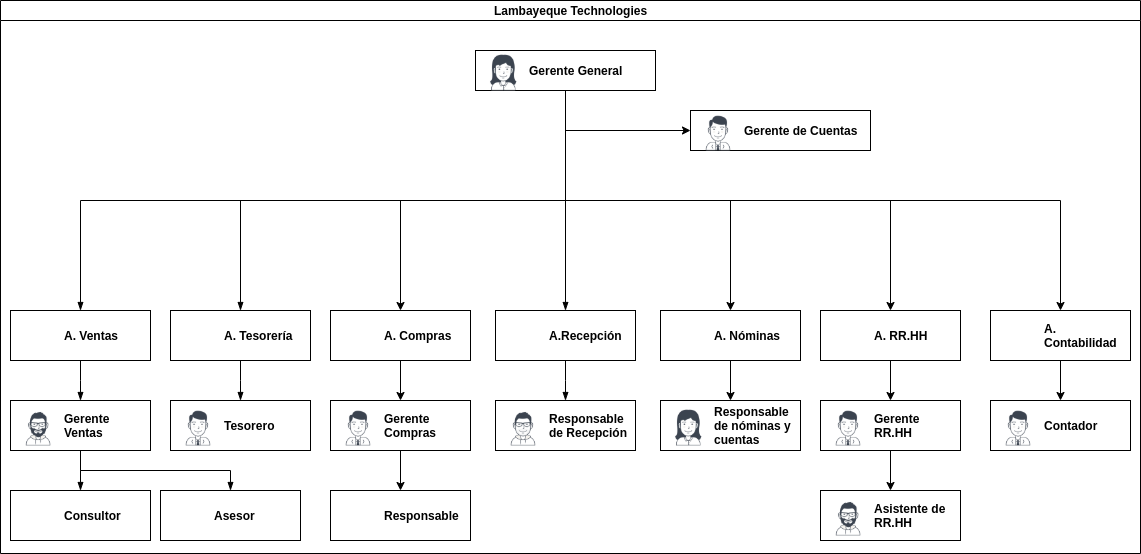

The diagram above was exported from draw.io. Its source (the exported page's mxGraphModel, read from the mxfile embedded in the PNG):
<mxGraphModel dx="1320" dy="531" grid="1" gridSize="10" guides="1" tooltips="1" connect="1" arrows="1" fold="1" page="1" pageScale="1" pageWidth="1169" pageHeight="827" math="0" shadow="0">
  <root>
    <mxCell id="0" />
    <mxCell id="1" parent="0" />
    <mxCell id="dNxyNK7c78bLwvsdeMH5-11" value="Lambayeque Technologies" style="swimlane;html=1;startSize=20;horizontal=1;containerType=tree;glass=0;resizable=1;noLabel=0;editable=1;movable=0;" parent="1" vertex="1">
      <mxGeometry x="20" y="17" width="1140" height="553" as="geometry" />
    </mxCell>
    <mxCell id="2b8ijSTIUeSF6X-8NCFE-9" style="edgeStyle=orthogonalEdgeStyle;rounded=0;orthogonalLoop=1;jettySize=auto;html=1;exitX=0.5;exitY=1;exitDx=0;exitDy=0;entryX=0;entryY=0.5;entryDx=0;entryDy=0;" edge="1" parent="dNxyNK7c78bLwvsdeMH5-11" source="dNxyNK7c78bLwvsdeMH5-12" target="2b8ijSTIUeSF6X-8NCFE-3">
      <mxGeometry relative="1" as="geometry" />
    </mxCell>
    <mxCell id="2b8ijSTIUeSF6X-8NCFE-21" style="edgeStyle=orthogonalEdgeStyle;rounded=0;orthogonalLoop=1;jettySize=auto;html=1;exitX=0.5;exitY=1;exitDx=0;exitDy=0;entryX=0.5;entryY=0;entryDx=0;entryDy=0;" edge="1" parent="dNxyNK7c78bLwvsdeMH5-11" source="dNxyNK7c78bLwvsdeMH5-12" target="2b8ijSTIUeSF6X-8NCFE-10">
      <mxGeometry relative="1" as="geometry" />
    </mxCell>
    <mxCell id="2b8ijSTIUeSF6X-8NCFE-22" style="edgeStyle=orthogonalEdgeStyle;rounded=0;orthogonalLoop=1;jettySize=auto;html=1;exitX=0.5;exitY=1;exitDx=0;exitDy=0;" edge="1" parent="dNxyNK7c78bLwvsdeMH5-11" source="dNxyNK7c78bLwvsdeMH5-12" target="2b8ijSTIUeSF6X-8NCFE-15">
      <mxGeometry relative="1" as="geometry" />
    </mxCell>
    <mxCell id="2b8ijSTIUeSF6X-8NCFE-23" style="edgeStyle=orthogonalEdgeStyle;rounded=0;orthogonalLoop=1;jettySize=auto;html=1;exitX=0.5;exitY=1;exitDx=0;exitDy=0;entryX=0.5;entryY=0;entryDx=0;entryDy=0;" edge="1" parent="dNxyNK7c78bLwvsdeMH5-11" source="dNxyNK7c78bLwvsdeMH5-12" target="2b8ijSTIUeSF6X-8NCFE-16">
      <mxGeometry relative="1" as="geometry" />
    </mxCell>
    <UserObject label="Gerente General" name="Tessa Miller" position="CFO" location="Office 1" email="me@example.com" placeholders="1" link="https://www.draw.io" id="dNxyNK7c78bLwvsdeMH5-12">
      <mxCell style="label;image=https://cdn3.iconfinder.com/data/icons/user-avatars-1/512/users-3-128.png;whiteSpace=wrap;html=1;rounded=0;glass=0;treeMoving=1;treeFolding=1;" parent="dNxyNK7c78bLwvsdeMH5-11" vertex="1">
        <mxGeometry x="475" y="50" width="180" height="40" as="geometry" />
      </mxCell>
    </UserObject>
    <mxCell id="dNxyNK7c78bLwvsdeMH5-13" value="" style="endArrow=blockThin;endFill=1;fontSize=11;edgeStyle=elbowEdgeStyle;elbow=vertical;rounded=0;" parent="dNxyNK7c78bLwvsdeMH5-11" source="dNxyNK7c78bLwvsdeMH5-12" target="dNxyNK7c78bLwvsdeMH5-14" edge="1">
      <mxGeometry relative="1" as="geometry" />
    </mxCell>
    <UserObject label="A. Ventas" name="Edward Morrison" position="Brand Manager" location="Office 2" placeholders="1" id="dNxyNK7c78bLwvsdeMH5-14">
      <mxCell style="label;whiteSpace=wrap;html=1;rounded=0;glass=0;treeFolding=1;treeMoving=1;imageAspect=1;" parent="dNxyNK7c78bLwvsdeMH5-11" vertex="1">
        <mxGeometry x="10" y="310" width="140" height="50" as="geometry" />
      </mxCell>
    </UserObject>
    <UserObject label="Gerente de Cuentas" name="Evan Valet" position="HR Director" location="Office 4" email="me@example.com" placeholders="1" link="https://www.draw.io" id="2b8ijSTIUeSF6X-8NCFE-3">
      <mxCell style="label;image=https://cdn3.iconfinder.com/data/icons/user-avatars-1/512/users-9-2-128.png;whiteSpace=wrap;html=1;rounded=0;glass=0;treeFolding=1;treeMoving=1;" vertex="1" parent="dNxyNK7c78bLwvsdeMH5-11">
        <mxGeometry x="690" y="110" width="180" height="40" as="geometry" />
      </mxCell>
    </UserObject>
    <UserObject label="A. Tesorería" name="Evan Valet" position="HR Director" location="Office 4" email="me@example.com" placeholders="1" link="https://www.draw.io" id="dNxyNK7c78bLwvsdeMH5-16">
      <mxCell style="label;whiteSpace=wrap;html=1;rounded=0;glass=0;treeFolding=1;treeMoving=1;" parent="dNxyNK7c78bLwvsdeMH5-11" vertex="1">
        <mxGeometry x="170" y="310" width="140" height="50" as="geometry" />
      </mxCell>
    </UserObject>
    <mxCell id="dNxyNK7c78bLwvsdeMH5-15" value="" style="endArrow=blockThin;endFill=1;fontSize=11;edgeStyle=elbowEdgeStyle;elbow=vertical;rounded=0;" parent="dNxyNK7c78bLwvsdeMH5-11" source="dNxyNK7c78bLwvsdeMH5-12" target="dNxyNK7c78bLwvsdeMH5-16" edge="1">
      <mxGeometry relative="1" as="geometry" />
    </mxCell>
    <mxCell id="2b8ijSTIUeSF6X-8NCFE-5" style="edgeStyle=orthogonalEdgeStyle;rounded=0;orthogonalLoop=1;jettySize=auto;html=1;exitX=0.5;exitY=1;exitDx=0;exitDy=0;" edge="1" parent="dNxyNK7c78bLwvsdeMH5-11" source="dNxyNK7c78bLwvsdeMH5-12" target="2b8ijSTIUeSF6X-8NCFE-4">
      <mxGeometry relative="1" as="geometry" />
    </mxCell>
    <UserObject label="A. Compras" name="Evan Valet" position="HR Director" location="Office 4" email="me@example.com" placeholders="1" link="https://www.draw.io" id="2b8ijSTIUeSF6X-8NCFE-4">
      <mxCell style="label;whiteSpace=wrap;html=1;rounded=0;glass=0;treeFolding=1;treeMoving=1;" vertex="1" parent="dNxyNK7c78bLwvsdeMH5-11">
        <mxGeometry x="330" y="310" width="140" height="50" as="geometry" />
      </mxCell>
    </UserObject>
    <UserObject label="A.Recepción" name="Alison Donovan" position="System Admin" location="Office 3" email="me@example.com" placeholders="1" id="dNxyNK7c78bLwvsdeMH5-18">
      <mxCell style="label;whiteSpace=wrap;html=1;rounded=0;glass=0;imageAspect=1;noLabel=0;recursiveResize=1;" parent="dNxyNK7c78bLwvsdeMH5-11" vertex="1">
        <mxGeometry x="495" y="310" width="140" height="50" as="geometry" />
      </mxCell>
    </UserObject>
    <mxCell id="dNxyNK7c78bLwvsdeMH5-17" value="" style="endArrow=blockThin;endFill=1;fontSize=11;edgeStyle=elbowEdgeStyle;elbow=vertical;rounded=0;" parent="dNxyNK7c78bLwvsdeMH5-11" source="dNxyNK7c78bLwvsdeMH5-12" target="dNxyNK7c78bLwvsdeMH5-18" edge="1">
      <mxGeometry relative="1" as="geometry" />
    </mxCell>
    <UserObject label="A. Nóminas" name="Evan Valet" position="HR Director" location="Office 4" email="me@example.com" placeholders="1" link="https://www.draw.io" id="2b8ijSTIUeSF6X-8NCFE-10">
      <mxCell style="label;whiteSpace=wrap;html=1;rounded=0;glass=0;treeFolding=1;treeMoving=1;" vertex="1" parent="dNxyNK7c78bLwvsdeMH5-11">
        <mxGeometry x="660" y="310" width="140" height="50" as="geometry" />
      </mxCell>
    </UserObject>
    <UserObject label="A. RR.HH" name="Evan Valet" position="HR Director" location="Office 4" email="me@example.com" placeholders="1" link="https://www.draw.io" id="2b8ijSTIUeSF6X-8NCFE-15">
      <mxCell style="label;whiteSpace=wrap;html=1;rounded=0;glass=0;treeFolding=1;treeMoving=1;" vertex="1" parent="dNxyNK7c78bLwvsdeMH5-11">
        <mxGeometry x="820" y="310" width="140" height="50" as="geometry" />
      </mxCell>
    </UserObject>
    <UserObject label="A. Contabilidad" name="Evan Valet" position="HR Director" location="Office 4" email="me@example.com" placeholders="1" link="https://www.draw.io" id="2b8ijSTIUeSF6X-8NCFE-16">
      <mxCell style="label;whiteSpace=wrap;html=1;rounded=0;glass=0;treeFolding=1;treeMoving=1;" vertex="1" parent="dNxyNK7c78bLwvsdeMH5-11">
        <mxGeometry x="990" y="310" width="140" height="50" as="geometry" />
      </mxCell>
    </UserObject>
    <mxCell id="2b8ijSTIUeSF6X-8NCFE-25" value="" style="endArrow=blockThin;endFill=1;fontSize=11;edgeStyle=elbowEdgeStyle;elbow=vertical;rounded=0;" edge="1" target="2b8ijSTIUeSF6X-8NCFE-26" source="dNxyNK7c78bLwvsdeMH5-14" parent="dNxyNK7c78bLwvsdeMH5-11">
      <mxGeometry relative="1" as="geometry">
        <mxPoint x="585" y="107" as="sourcePoint" />
      </mxGeometry>
    </mxCell>
    <UserObject label="Gerente Ventas" name="Edward Morrison" position="Brand Manager" location="Office 2" email="me@example.com" placeholders="1" link="https://www.draw.io" id="2b8ijSTIUeSF6X-8NCFE-26">
      <mxCell style="label;image=https://cdn3.iconfinder.com/data/icons/user-avatars-1/512/users-10-3-128.png;whiteSpace=wrap;html=1;rounded=0;glass=0;treeFolding=1;treeMoving=1;" vertex="1" parent="dNxyNK7c78bLwvsdeMH5-11">
        <mxGeometry x="10" y="400" width="140" height="50" as="geometry" />
      </mxCell>
    </UserObject>
    <mxCell id="2b8ijSTIUeSF6X-8NCFE-27" value="" style="endArrow=blockThin;endFill=1;fontSize=11;edgeStyle=elbowEdgeStyle;elbow=vertical;rounded=0;" edge="1" target="2b8ijSTIUeSF6X-8NCFE-28" source="dNxyNK7c78bLwvsdeMH5-16" parent="dNxyNK7c78bLwvsdeMH5-11">
      <mxGeometry relative="1" as="geometry">
        <mxPoint x="585" y="107" as="sourcePoint" />
      </mxGeometry>
    </mxCell>
    <UserObject label="Tesorero" name="Evan Valet" position="HR Director" location="Office 4" email="me@example.com" placeholders="1" link="https://www.draw.io" id="2b8ijSTIUeSF6X-8NCFE-28">
      <mxCell style="label;image=https://cdn3.iconfinder.com/data/icons/user-avatars-1/512/users-9-2-128.png;whiteSpace=wrap;html=1;rounded=0;glass=0;treeFolding=1;treeMoving=1;" vertex="1" parent="dNxyNK7c78bLwvsdeMH5-11">
        <mxGeometry x="170" y="400" width="140" height="50" as="geometry" />
      </mxCell>
    </UserObject>
    <mxCell id="2b8ijSTIUeSF6X-8NCFE-29" style="edgeStyle=orthogonalEdgeStyle;rounded=0;orthogonalLoop=1;jettySize=auto;html=1;exitX=0.5;exitY=1;exitDx=0;exitDy=0;" edge="1" target="2b8ijSTIUeSF6X-8NCFE-30" source="2b8ijSTIUeSF6X-8NCFE-4" parent="dNxyNK7c78bLwvsdeMH5-11">
      <mxGeometry relative="1" as="geometry">
        <mxPoint x="585" y="107" as="sourcePoint" />
      </mxGeometry>
    </mxCell>
    <UserObject label="Gerente Compras" name="Evan Valet" position="HR Director" location="Office 4" email="me@example.com" placeholders="1" link="https://www.draw.io" id="2b8ijSTIUeSF6X-8NCFE-30">
      <mxCell style="label;image=https://cdn3.iconfinder.com/data/icons/user-avatars-1/512/users-9-2-128.png;whiteSpace=wrap;html=1;rounded=0;glass=0;treeFolding=1;treeMoving=1;" vertex="1" parent="dNxyNK7c78bLwvsdeMH5-11">
        <mxGeometry x="330" y="400" width="140" height="50" as="geometry" />
      </mxCell>
    </UserObject>
    <mxCell id="2b8ijSTIUeSF6X-8NCFE-31" value="" style="endArrow=blockThin;endFill=1;fontSize=11;edgeStyle=elbowEdgeStyle;elbow=vertical;rounded=0;" edge="1" target="2b8ijSTIUeSF6X-8NCFE-32" source="dNxyNK7c78bLwvsdeMH5-18" parent="dNxyNK7c78bLwvsdeMH5-11">
      <mxGeometry relative="1" as="geometry">
        <mxPoint x="585" y="107" as="sourcePoint" />
      </mxGeometry>
    </mxCell>
    <UserObject label="Responsable de Recepción" name="Alison Donovan" position="System Admin" location="Office 3" email="me@example.com" placeholders="1" link="https://www.draw.io" id="2b8ijSTIUeSF6X-8NCFE-32">
      <mxCell style="label;image=https://cdn3.iconfinder.com/data/icons/user-avatars-1/512/users-2-128.png;whiteSpace=wrap;html=1;rounded=0;glass=0;" vertex="1" parent="dNxyNK7c78bLwvsdeMH5-11">
        <mxGeometry x="495" y="400" width="140" height="50" as="geometry" />
      </mxCell>
    </UserObject>
    <mxCell id="2b8ijSTIUeSF6X-8NCFE-33" style="edgeStyle=orthogonalEdgeStyle;rounded=0;orthogonalLoop=1;jettySize=auto;html=1;exitX=0.5;exitY=1;exitDx=0;exitDy=0;entryX=0.5;entryY=0;entryDx=0;entryDy=0;" edge="1" target="2b8ijSTIUeSF6X-8NCFE-34" source="2b8ijSTIUeSF6X-8NCFE-10" parent="dNxyNK7c78bLwvsdeMH5-11">
      <mxGeometry relative="1" as="geometry">
        <mxPoint x="585" y="107" as="sourcePoint" />
      </mxGeometry>
    </mxCell>
    <UserObject label="Responsable de nóminas y cuentas" name="Evan Valet" position="HR Director" location="Office 4" email="me@example.com" placeholders="1" link="https://www.draw.io" id="2b8ijSTIUeSF6X-8NCFE-34">
      <mxCell style="label;image=https://cdn3.iconfinder.com/data/icons/user-avatars-1/512/users-3-128.png;whiteSpace=wrap;html=1;rounded=0;glass=0;treeFolding=1;treeMoving=1;" vertex="1" parent="dNxyNK7c78bLwvsdeMH5-11">
        <mxGeometry x="660" y="400" width="140" height="50" as="geometry" />
      </mxCell>
    </UserObject>
    <mxCell id="2b8ijSTIUeSF6X-8NCFE-35" style="edgeStyle=orthogonalEdgeStyle;rounded=0;orthogonalLoop=1;jettySize=auto;html=1;exitX=0.5;exitY=1;exitDx=0;exitDy=0;" edge="1" target="2b8ijSTIUeSF6X-8NCFE-36" source="2b8ijSTIUeSF6X-8NCFE-15" parent="dNxyNK7c78bLwvsdeMH5-11">
      <mxGeometry relative="1" as="geometry">
        <mxPoint x="585" y="107" as="sourcePoint" />
      </mxGeometry>
    </mxCell>
    <UserObject label="Gerente RR.HH" name="Evan Valet" position="HR Director" location="Office 4" email="me@example.com" placeholders="1" link="https://www.draw.io" id="2b8ijSTIUeSF6X-8NCFE-36">
      <mxCell style="label;image=https://cdn3.iconfinder.com/data/icons/user-avatars-1/512/users-9-2-128.png;whiteSpace=wrap;html=1;rounded=0;glass=0;treeFolding=1;treeMoving=1;" vertex="1" parent="dNxyNK7c78bLwvsdeMH5-11">
        <mxGeometry x="820" y="400" width="140" height="50" as="geometry" />
      </mxCell>
    </UserObject>
    <mxCell id="2b8ijSTIUeSF6X-8NCFE-37" style="edgeStyle=orthogonalEdgeStyle;rounded=0;orthogonalLoop=1;jettySize=auto;html=1;exitX=0.5;exitY=1;exitDx=0;exitDy=0;entryX=0.5;entryY=0;entryDx=0;entryDy=0;" edge="1" target="2b8ijSTIUeSF6X-8NCFE-38" source="2b8ijSTIUeSF6X-8NCFE-16" parent="dNxyNK7c78bLwvsdeMH5-11">
      <mxGeometry relative="1" as="geometry">
        <mxPoint x="585" y="107" as="sourcePoint" />
      </mxGeometry>
    </mxCell>
    <UserObject label="Contador" name="Evan Valet" position="HR Director" location="Office 4" email="me@example.com" placeholders="1" link="https://www.draw.io" id="2b8ijSTIUeSF6X-8NCFE-38">
      <mxCell style="label;image=https://cdn3.iconfinder.com/data/icons/user-avatars-1/512/users-9-2-128.png;whiteSpace=wrap;html=1;rounded=0;glass=0;treeFolding=1;treeMoving=1;" vertex="1" parent="dNxyNK7c78bLwvsdeMH5-11">
        <mxGeometry x="990" y="400" width="140" height="50" as="geometry" />
      </mxCell>
    </UserObject>
    <mxCell id="2b8ijSTIUeSF6X-8NCFE-39" style="edgeStyle=orthogonalEdgeStyle;rounded=0;orthogonalLoop=1;jettySize=auto;html=1;exitX=0.5;exitY=1;exitDx=0;exitDy=0;" edge="1" target="2b8ijSTIUeSF6X-8NCFE-40" source="2b8ijSTIUeSF6X-8NCFE-36" parent="dNxyNK7c78bLwvsdeMH5-11">
      <mxGeometry relative="1" as="geometry">
        <mxPoint x="910" y="377" as="sourcePoint" />
      </mxGeometry>
    </mxCell>
    <UserObject label="Asistente de RR.HH" name="Evan Valet" position="HR Director" location="Office 4" email="me@example.com" placeholders="1" link="https://www.draw.io" id="2b8ijSTIUeSF6X-8NCFE-40">
      <mxCell style="label;image=https://cdn3.iconfinder.com/data/icons/user-avatars-1/512/users-10-3-128.png;whiteSpace=wrap;html=1;rounded=0;glass=0;treeFolding=1;treeMoving=1;" vertex="1" parent="dNxyNK7c78bLwvsdeMH5-11">
        <mxGeometry x="820" y="490" width="140" height="50" as="geometry" />
      </mxCell>
    </UserObject>
    <mxCell id="2b8ijSTIUeSF6X-8NCFE-41" value="" style="endArrow=blockThin;endFill=1;fontSize=11;edgeStyle=elbowEdgeStyle;elbow=vertical;rounded=0;" edge="1" target="2b8ijSTIUeSF6X-8NCFE-42" source="2b8ijSTIUeSF6X-8NCFE-26" parent="dNxyNK7c78bLwvsdeMH5-11">
      <mxGeometry relative="1" as="geometry">
        <mxPoint x="100" y="377" as="sourcePoint" />
      </mxGeometry>
    </mxCell>
    <UserObject label="Consultor" name="Edward Morrison" position="Brand Manager" location="Office 2" email="me@example.com" placeholders="1" link="https://www.draw.io" id="2b8ijSTIUeSF6X-8NCFE-42">
      <mxCell style="label;whiteSpace=wrap;html=1;rounded=0;glass=0;treeFolding=1;treeMoving=1;" vertex="1" parent="dNxyNK7c78bLwvsdeMH5-11">
        <mxGeometry x="10" y="490" width="140" height="50" as="geometry" />
      </mxCell>
    </UserObject>
    <mxCell id="2b8ijSTIUeSF6X-8NCFE-43" value="" style="endArrow=blockThin;endFill=1;fontSize=11;edgeStyle=elbowEdgeStyle;elbow=vertical;rounded=0;" edge="1" target="2b8ijSTIUeSF6X-8NCFE-44" source="2b8ijSTIUeSF6X-8NCFE-26" parent="dNxyNK7c78bLwvsdeMH5-11">
      <mxGeometry relative="1" as="geometry">
        <mxPoint x="100" y="377" as="sourcePoint" />
      </mxGeometry>
    </mxCell>
    <UserObject label="Asesor" name="Edward Morrison" position="Brand Manager" location="Office 2" email="me@example.com" placeholders="1" link="https://www.draw.io" id="2b8ijSTIUeSF6X-8NCFE-44">
      <mxCell style="label;whiteSpace=wrap;html=1;rounded=0;glass=0;treeFolding=1;treeMoving=1;" vertex="1" parent="dNxyNK7c78bLwvsdeMH5-11">
        <mxGeometry x="160" y="490" width="140" height="50" as="geometry" />
      </mxCell>
    </UserObject>
    <mxCell id="2b8ijSTIUeSF6X-8NCFE-47" style="edgeStyle=orthogonalEdgeStyle;rounded=0;orthogonalLoop=1;jettySize=auto;html=1;exitX=0.5;exitY=1;exitDx=0;exitDy=0;" edge="1" target="2b8ijSTIUeSF6X-8NCFE-48" source="2b8ijSTIUeSF6X-8NCFE-30" parent="dNxyNK7c78bLwvsdeMH5-11">
      <mxGeometry relative="1" as="geometry">
        <mxPoint x="420" y="377" as="sourcePoint" />
      </mxGeometry>
    </mxCell>
    <UserObject label="Responsable" name="Evan Valet" position="HR Director" location="Office 4" email="me@example.com" placeholders="1" link="https://www.draw.io" id="2b8ijSTIUeSF6X-8NCFE-48">
      <mxCell style="label;whiteSpace=wrap;html=1;rounded=0;glass=0;treeFolding=1;treeMoving=1;" vertex="1" parent="dNxyNK7c78bLwvsdeMH5-11">
        <mxGeometry x="330" y="490" width="140" height="50" as="geometry" />
      </mxCell>
    </UserObject>
  </root>
</mxGraphModel>